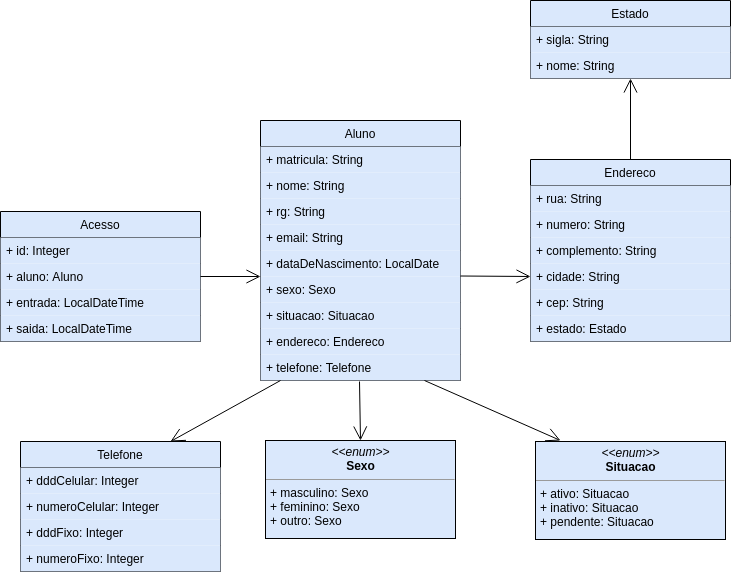

The diagram above was exported from draw.io. Its source (the exported page's mxGraphModel, read from the mxfile embedded in the PNG):
<mxGraphModel dx="868" dy="426" grid="0" gridSize="10" guides="1" tooltips="1" connect="1" arrows="1" fold="1" page="1" pageScale="1" pageWidth="827" pageHeight="1169" math="0" shadow="0">
  <root>
    <mxCell id="0" />
    <mxCell id="1" parent="0" />
    <mxCell id="twKtkbqpjsNSQU5tHhQ_-12" value="Aluno" style="swimlane;fontStyle=0;childLayout=stackLayout;horizontal=1;startSize=26;fillColor=#dae8fc;horizontalStack=0;resizeParent=1;resizeParentMax=0;resizeLast=0;collapsible=1;marginBottom=0;strokeColor=#000000;strokeWidth=1;" parent="1" vertex="1">
      <mxGeometry x="320" y="200" width="200" height="260" as="geometry" />
    </mxCell>
    <mxCell id="twKtkbqpjsNSQU5tHhQ_-13" value="+ matricula: String" style="text;strokeColor=none;fillColor=#dae8fc;align=left;verticalAlign=top;spacingLeft=4;spacingRight=4;overflow=hidden;rotatable=0;points=[[0,0.5],[1,0.5]];portConstraint=eastwest;" parent="twKtkbqpjsNSQU5tHhQ_-12" vertex="1">
      <mxGeometry y="26" width="200" height="26" as="geometry" />
    </mxCell>
    <mxCell id="twKtkbqpjsNSQU5tHhQ_-14" value="+ nome: String" style="text;strokeColor=none;fillColor=#dae8fc;align=left;verticalAlign=top;spacingLeft=4;spacingRight=4;overflow=hidden;rotatable=0;points=[[0,0.5],[1,0.5]];portConstraint=eastwest;" parent="twKtkbqpjsNSQU5tHhQ_-12" vertex="1">
      <mxGeometry y="52" width="200" height="26" as="geometry" />
    </mxCell>
    <mxCell id="twKtkbqpjsNSQU5tHhQ_-15" value="+ rg: String" style="text;strokeColor=none;fillColor=#dae8fc;align=left;verticalAlign=top;spacingLeft=4;spacingRight=4;overflow=hidden;rotatable=0;points=[[0,0.5],[1,0.5]];portConstraint=eastwest;" parent="twKtkbqpjsNSQU5tHhQ_-12" vertex="1">
      <mxGeometry y="78" width="200" height="26" as="geometry" />
    </mxCell>
    <mxCell id="twKtkbqpjsNSQU5tHhQ_-16" value="+ email: String" style="text;strokeColor=none;fillColor=#dae8fc;align=left;verticalAlign=top;spacingLeft=4;spacingRight=4;overflow=hidden;rotatable=0;points=[[0,0.5],[1,0.5]];portConstraint=eastwest;" parent="twKtkbqpjsNSQU5tHhQ_-12" vertex="1">
      <mxGeometry y="104" width="200" height="26" as="geometry" />
    </mxCell>
    <mxCell id="twKtkbqpjsNSQU5tHhQ_-17" value="+ dataDeNascimento: LocalDate" style="text;strokeColor=none;fillColor=#dae8fc;align=left;verticalAlign=top;spacingLeft=4;spacingRight=4;overflow=hidden;rotatable=0;points=[[0,0.5],[1,0.5]];portConstraint=eastwest;" parent="twKtkbqpjsNSQU5tHhQ_-12" vertex="1">
      <mxGeometry y="130" width="200" height="26" as="geometry" />
    </mxCell>
    <mxCell id="twKtkbqpjsNSQU5tHhQ_-18" value="+ sexo: Sexo" style="text;strokeColor=none;fillColor=#dae8fc;align=left;verticalAlign=top;spacingLeft=4;spacingRight=4;overflow=hidden;rotatable=0;points=[[0,0.5],[1,0.5]];portConstraint=eastwest;" parent="twKtkbqpjsNSQU5tHhQ_-12" vertex="1">
      <mxGeometry y="156" width="200" height="26" as="geometry" />
    </mxCell>
    <mxCell id="twKtkbqpjsNSQU5tHhQ_-19" value="+ situacao: Situacao" style="text;strokeColor=none;fillColor=#dae8fc;align=left;verticalAlign=top;spacingLeft=4;spacingRight=4;overflow=hidden;rotatable=0;points=[[0,0.5],[1,0.5]];portConstraint=eastwest;" parent="twKtkbqpjsNSQU5tHhQ_-12" vertex="1">
      <mxGeometry y="182" width="200" height="26" as="geometry" />
    </mxCell>
    <mxCell id="twKtkbqpjsNSQU5tHhQ_-20" value="+ endereco: Endereco" style="text;strokeColor=none;fillColor=#dae8fc;align=left;verticalAlign=top;spacingLeft=4;spacingRight=4;overflow=hidden;rotatable=0;points=[[0,0.5],[1,0.5]];portConstraint=eastwest;" parent="twKtkbqpjsNSQU5tHhQ_-12" vertex="1">
      <mxGeometry y="208" width="200" height="26" as="geometry" />
    </mxCell>
    <mxCell id="twKtkbqpjsNSQU5tHhQ_-21" value="+ telefone: Telefone" style="text;strokeColor=none;fillColor=#dae8fc;align=left;verticalAlign=top;spacingLeft=4;spacingRight=4;overflow=hidden;rotatable=0;points=[[0,0.5],[1,0.5]];portConstraint=eastwest;" parent="twKtkbqpjsNSQU5tHhQ_-12" vertex="1">
      <mxGeometry y="234" width="200" height="26" as="geometry" />
    </mxCell>
    <mxCell id="twKtkbqpjsNSQU5tHhQ_-22" value="Acesso" style="swimlane;fontStyle=0;childLayout=stackLayout;horizontal=1;startSize=26;fillColor=#dae8fc;horizontalStack=0;resizeParent=1;resizeParentMax=0;resizeLast=0;collapsible=1;marginBottom=0;strokeColor=#000000;strokeWidth=1;" parent="1" vertex="1">
      <mxGeometry x="60" y="291" width="200" height="130" as="geometry" />
    </mxCell>
    <mxCell id="twKtkbqpjsNSQU5tHhQ_-23" value="+ id: Integer" style="text;strokeColor=none;fillColor=#dae8fc;align=left;verticalAlign=top;spacingLeft=4;spacingRight=4;overflow=hidden;rotatable=0;points=[[0,0.5],[1,0.5]];portConstraint=eastwest;" parent="twKtkbqpjsNSQU5tHhQ_-22" vertex="1">
      <mxGeometry y="26" width="200" height="26" as="geometry" />
    </mxCell>
    <mxCell id="twKtkbqpjsNSQU5tHhQ_-24" value="+ aluno: Aluno" style="text;strokeColor=none;fillColor=#dae8fc;align=left;verticalAlign=top;spacingLeft=4;spacingRight=4;overflow=hidden;rotatable=0;points=[[0,0.5],[1,0.5]];portConstraint=eastwest;" parent="twKtkbqpjsNSQU5tHhQ_-22" vertex="1">
      <mxGeometry y="52" width="200" height="26" as="geometry" />
    </mxCell>
    <mxCell id="twKtkbqpjsNSQU5tHhQ_-25" value="+ entrada: LocalDateTime" style="text;strokeColor=none;fillColor=#dae8fc;align=left;verticalAlign=top;spacingLeft=4;spacingRight=4;overflow=hidden;rotatable=0;points=[[0,0.5],[1,0.5]];portConstraint=eastwest;" parent="twKtkbqpjsNSQU5tHhQ_-22" vertex="1">
      <mxGeometry y="78" width="200" height="26" as="geometry" />
    </mxCell>
    <mxCell id="AjFvHQ8os3u7-99zW4WA-1" value="+ saida: LocalDateTime" style="text;strokeColor=none;fillColor=#dae8fc;align=left;verticalAlign=top;spacingLeft=4;spacingRight=4;overflow=hidden;rotatable=0;points=[[0,0.5],[1,0.5]];portConstraint=eastwest;" parent="twKtkbqpjsNSQU5tHhQ_-22" vertex="1">
      <mxGeometry y="104" width="200" height="26" as="geometry" />
    </mxCell>
    <mxCell id="twKtkbqpjsNSQU5tHhQ_-32" value="Endereco" style="swimlane;fontStyle=0;childLayout=stackLayout;horizontal=1;startSize=26;fillColor=#dae8fc;horizontalStack=0;resizeParent=1;resizeParentMax=0;resizeLast=0;collapsible=1;marginBottom=0;strokeColor=#000000;strokeWidth=1;" parent="1" vertex="1">
      <mxGeometry x="590" y="239" width="200" height="182" as="geometry" />
    </mxCell>
    <mxCell id="twKtkbqpjsNSQU5tHhQ_-33" value="+ rua: String" style="text;strokeColor=none;fillColor=#dae8fc;align=left;verticalAlign=top;spacingLeft=4;spacingRight=4;overflow=hidden;rotatable=0;points=[[0,0.5],[1,0.5]];portConstraint=eastwest;" parent="twKtkbqpjsNSQU5tHhQ_-32" vertex="1">
      <mxGeometry y="26" width="200" height="26" as="geometry" />
    </mxCell>
    <mxCell id="twKtkbqpjsNSQU5tHhQ_-34" value="+ numero: String" style="text;strokeColor=none;fillColor=#dae8fc;align=left;verticalAlign=top;spacingLeft=4;spacingRight=4;overflow=hidden;rotatable=0;points=[[0,0.5],[1,0.5]];portConstraint=eastwest;" parent="twKtkbqpjsNSQU5tHhQ_-32" vertex="1">
      <mxGeometry y="52" width="200" height="26" as="geometry" />
    </mxCell>
    <mxCell id="twKtkbqpjsNSQU5tHhQ_-35" value="+ complemento: String" style="text;strokeColor=none;fillColor=#dae8fc;align=left;verticalAlign=top;spacingLeft=4;spacingRight=4;overflow=hidden;rotatable=0;points=[[0,0.5],[1,0.5]];portConstraint=eastwest;" parent="twKtkbqpjsNSQU5tHhQ_-32" vertex="1">
      <mxGeometry y="78" width="200" height="26" as="geometry" />
    </mxCell>
    <mxCell id="twKtkbqpjsNSQU5tHhQ_-36" value="+ cidade: String" style="text;strokeColor=none;fillColor=#dae8fc;align=left;verticalAlign=top;spacingLeft=4;spacingRight=4;overflow=hidden;rotatable=0;points=[[0,0.5],[1,0.5]];portConstraint=eastwest;" parent="twKtkbqpjsNSQU5tHhQ_-32" vertex="1">
      <mxGeometry y="104" width="200" height="26" as="geometry" />
    </mxCell>
    <mxCell id="twKtkbqpjsNSQU5tHhQ_-37" value="+ cep: String" style="text;strokeColor=none;fillColor=#dae8fc;align=left;verticalAlign=top;spacingLeft=4;spacingRight=4;overflow=hidden;rotatable=0;points=[[0,0.5],[1,0.5]];portConstraint=eastwest;" parent="twKtkbqpjsNSQU5tHhQ_-32" vertex="1">
      <mxGeometry y="130" width="200" height="26" as="geometry" />
    </mxCell>
    <mxCell id="twKtkbqpjsNSQU5tHhQ_-38" value="+ estado: Estado" style="text;strokeColor=none;fillColor=#dae8fc;align=left;verticalAlign=top;spacingLeft=4;spacingRight=4;overflow=hidden;rotatable=0;points=[[0,0.5],[1,0.5]];portConstraint=eastwest;" parent="twKtkbqpjsNSQU5tHhQ_-32" vertex="1">
      <mxGeometry y="156" width="200" height="26" as="geometry" />
    </mxCell>
    <mxCell id="twKtkbqpjsNSQU5tHhQ_-42" value="Estado" style="swimlane;fontStyle=0;childLayout=stackLayout;horizontal=1;startSize=26;fillColor=#dae8fc;horizontalStack=0;resizeParent=1;resizeParentMax=0;resizeLast=0;collapsible=1;marginBottom=0;strokeColor=#000000;strokeWidth=1;" parent="1" vertex="1">
      <mxGeometry x="590" y="80" width="200" height="78" as="geometry" />
    </mxCell>
    <mxCell id="twKtkbqpjsNSQU5tHhQ_-43" value="+ sigla: String" style="text;strokeColor=none;fillColor=#dae8fc;align=left;verticalAlign=top;spacingLeft=4;spacingRight=4;overflow=hidden;rotatable=0;points=[[0,0.5],[1,0.5]];portConstraint=eastwest;" parent="twKtkbqpjsNSQU5tHhQ_-42" vertex="1">
      <mxGeometry y="26" width="200" height="26" as="geometry" />
    </mxCell>
    <mxCell id="twKtkbqpjsNSQU5tHhQ_-44" value="+ nome: String" style="text;strokeColor=none;fillColor=#dae8fc;align=left;verticalAlign=top;spacingLeft=4;spacingRight=4;overflow=hidden;rotatable=0;points=[[0,0.5],[1,0.5]];portConstraint=eastwest;" parent="twKtkbqpjsNSQU5tHhQ_-42" vertex="1">
      <mxGeometry y="52" width="200" height="26" as="geometry" />
    </mxCell>
    <mxCell id="twKtkbqpjsNSQU5tHhQ_-52" value="Telefone" style="swimlane;fontStyle=0;childLayout=stackLayout;horizontal=1;startSize=26;fillColor=#dae8fc;horizontalStack=0;resizeParent=1;resizeParentMax=0;resizeLast=0;collapsible=1;marginBottom=0;strokeColor=#000000;strokeWidth=1;" parent="1" vertex="1">
      <mxGeometry x="80" y="521" width="200" height="130" as="geometry" />
    </mxCell>
    <mxCell id="twKtkbqpjsNSQU5tHhQ_-53" value="+ dddCelular: Integer" style="text;strokeColor=none;fillColor=#dae8fc;align=left;verticalAlign=top;spacingLeft=4;spacingRight=4;overflow=hidden;rotatable=0;points=[[0,0.5],[1,0.5]];portConstraint=eastwest;" parent="twKtkbqpjsNSQU5tHhQ_-52" vertex="1">
      <mxGeometry y="26" width="200" height="26" as="geometry" />
    </mxCell>
    <mxCell id="twKtkbqpjsNSQU5tHhQ_-54" value="+ numeroCelular: Integer" style="text;strokeColor=none;fillColor=#dae8fc;align=left;verticalAlign=top;spacingLeft=4;spacingRight=4;overflow=hidden;rotatable=0;points=[[0,0.5],[1,0.5]];portConstraint=eastwest;" parent="twKtkbqpjsNSQU5tHhQ_-52" vertex="1">
      <mxGeometry y="52" width="200" height="26" as="geometry" />
    </mxCell>
    <mxCell id="twKtkbqpjsNSQU5tHhQ_-55" value="+ dddFixo: Integer" style="text;strokeColor=none;fillColor=#dae8fc;align=left;verticalAlign=top;spacingLeft=4;spacingRight=4;overflow=hidden;rotatable=0;points=[[0,0.5],[1,0.5]];portConstraint=eastwest;" parent="twKtkbqpjsNSQU5tHhQ_-52" vertex="1">
      <mxGeometry y="78" width="200" height="26" as="geometry" />
    </mxCell>
    <mxCell id="twKtkbqpjsNSQU5tHhQ_-56" value="+ numeroFixo: Integer" style="text;strokeColor=none;fillColor=#dae8fc;align=left;verticalAlign=top;spacingLeft=4;spacingRight=4;overflow=hidden;rotatable=0;points=[[0,0.5],[1,0.5]];portConstraint=eastwest;" parent="twKtkbqpjsNSQU5tHhQ_-52" vertex="1">
      <mxGeometry y="104" width="200" height="26" as="geometry" />
    </mxCell>
    <mxCell id="twKtkbqpjsNSQU5tHhQ_-82" value="&lt;p style=&quot;margin: 0px ; margin-top: 4px ; text-align: center&quot;&gt;&lt;i&gt;&amp;lt;&amp;lt;enum&amp;gt;&amp;gt;&lt;/i&gt;&lt;br&gt;&lt;b&gt;Sexo&lt;/b&gt;&lt;/p&gt;&lt;hr size=&quot;1&quot;&gt;&lt;p style=&quot;margin: 0px ; margin-left: 4px&quot;&gt;+ masculino: Sexo&lt;br&gt;+ feminino: Sexo&lt;/p&gt;&lt;p style=&quot;margin: 0px ; margin-left: 4px&quot;&gt;+ outro: Sexo&lt;br&gt;&lt;/p&gt;&lt;p style=&quot;margin: 0px ; margin-left: 4px&quot;&gt;&lt;br&gt;&lt;/p&gt;" style="verticalAlign=top;align=left;overflow=fill;fontSize=12;fontFamily=Helvetica;html=1;strokeColor=#000000;strokeWidth=1;fillColor=#dae8fc;" parent="1" vertex="1">
      <mxGeometry x="325" y="520" width="190" height="98" as="geometry" />
    </mxCell>
    <mxCell id="twKtkbqpjsNSQU5tHhQ_-83" value="&lt;p style=&quot;margin: 0px ; margin-top: 4px ; text-align: center&quot;&gt;&lt;i&gt;&amp;lt;&amp;lt;enum&amp;gt;&amp;gt;&lt;/i&gt;&lt;br&gt;&lt;b&gt;Situacao&lt;/b&gt;&lt;/p&gt;&lt;hr size=&quot;1&quot;&gt;&lt;p style=&quot;margin: 0px ; margin-left: 4px&quot;&gt;+ ativo: Situacao&lt;br&gt;+ inativo: Situacao&lt;/p&gt;&lt;p style=&quot;margin: 0px ; margin-left: 4px&quot;&gt;+ pendente: Situacao&lt;br&gt;&lt;/p&gt;&lt;p style=&quot;margin: 0px ; margin-left: 4px&quot;&gt;&lt;br&gt;&lt;/p&gt;" style="verticalAlign=top;align=left;overflow=fill;fontSize=12;fontFamily=Helvetica;html=1;strokeColor=#000000;strokeWidth=1;fillColor=#dae8fc;" parent="1" vertex="1">
      <mxGeometry x="595" y="521" width="190" height="98" as="geometry" />
    </mxCell>
    <mxCell id="twKtkbqpjsNSQU5tHhQ_-85" value="" style="endArrow=open;endFill=1;endSize=12;html=1;" parent="1" source="twKtkbqpjsNSQU5tHhQ_-24" edge="1">
      <mxGeometry width="160" relative="1" as="geometry">
        <mxPoint x="260" y="356" as="sourcePoint" />
        <mxPoint x="320" y="356" as="targetPoint" />
      </mxGeometry>
    </mxCell>
    <mxCell id="twKtkbqpjsNSQU5tHhQ_-86" value="" style="endArrow=open;endFill=1;endSize=12;html=1;entryX=0;entryY=0.5;entryDx=0;entryDy=0;" parent="1" target="twKtkbqpjsNSQU5tHhQ_-36" edge="1">
      <mxGeometry width="160" relative="1" as="geometry">
        <mxPoint x="520" y="355.5" as="sourcePoint" />
        <mxPoint x="580" y="355.5" as="targetPoint" />
      </mxGeometry>
    </mxCell>
    <mxCell id="twKtkbqpjsNSQU5tHhQ_-88" value="" style="endArrow=open;endFill=1;endSize=12;html=1;exitX=0.5;exitY=0;exitDx=0;exitDy=0;" parent="1" source="twKtkbqpjsNSQU5tHhQ_-32" target="twKtkbqpjsNSQU5tHhQ_-44" edge="1">
      <mxGeometry width="160" relative="1" as="geometry">
        <mxPoint x="640" y="240" as="sourcePoint" />
        <mxPoint x="800" y="240" as="targetPoint" />
      </mxGeometry>
    </mxCell>
    <mxCell id="twKtkbqpjsNSQU5tHhQ_-90" value="" style="endArrow=open;endFill=1;endSize=12;html=1;entryX=0.75;entryY=0;entryDx=0;entryDy=0;" parent="1" target="twKtkbqpjsNSQU5tHhQ_-52" edge="1">
      <mxGeometry width="160" relative="1" as="geometry">
        <mxPoint x="340" y="460" as="sourcePoint" />
        <mxPoint x="220" y="670" as="targetPoint" />
      </mxGeometry>
    </mxCell>
    <mxCell id="twKtkbqpjsNSQU5tHhQ_-91" value="" style="endArrow=open;endFill=1;endSize=12;html=1;exitX=0.82;exitY=1;exitDx=0;exitDy=0;exitPerimeter=0;" parent="1" source="twKtkbqpjsNSQU5tHhQ_-21" edge="1">
      <mxGeometry width="160" relative="1" as="geometry">
        <mxPoint x="480" y="470" as="sourcePoint" />
        <mxPoint x="620" y="520" as="targetPoint" />
      </mxGeometry>
    </mxCell>
    <mxCell id="twKtkbqpjsNSQU5tHhQ_-92" value="" style="endArrow=open;endFill=1;endSize=12;html=1;exitX=0.495;exitY=1.038;exitDx=0;exitDy=0;exitPerimeter=0;entryX=0.5;entryY=0;entryDx=0;entryDy=0;" parent="1" source="twKtkbqpjsNSQU5tHhQ_-21" target="twKtkbqpjsNSQU5tHhQ_-82" edge="1">
      <mxGeometry width="160" relative="1" as="geometry">
        <mxPoint x="60" y="670" as="sourcePoint" />
        <mxPoint x="220" y="670" as="targetPoint" />
      </mxGeometry>
    </mxCell>
  </root>
</mxGraphModel>